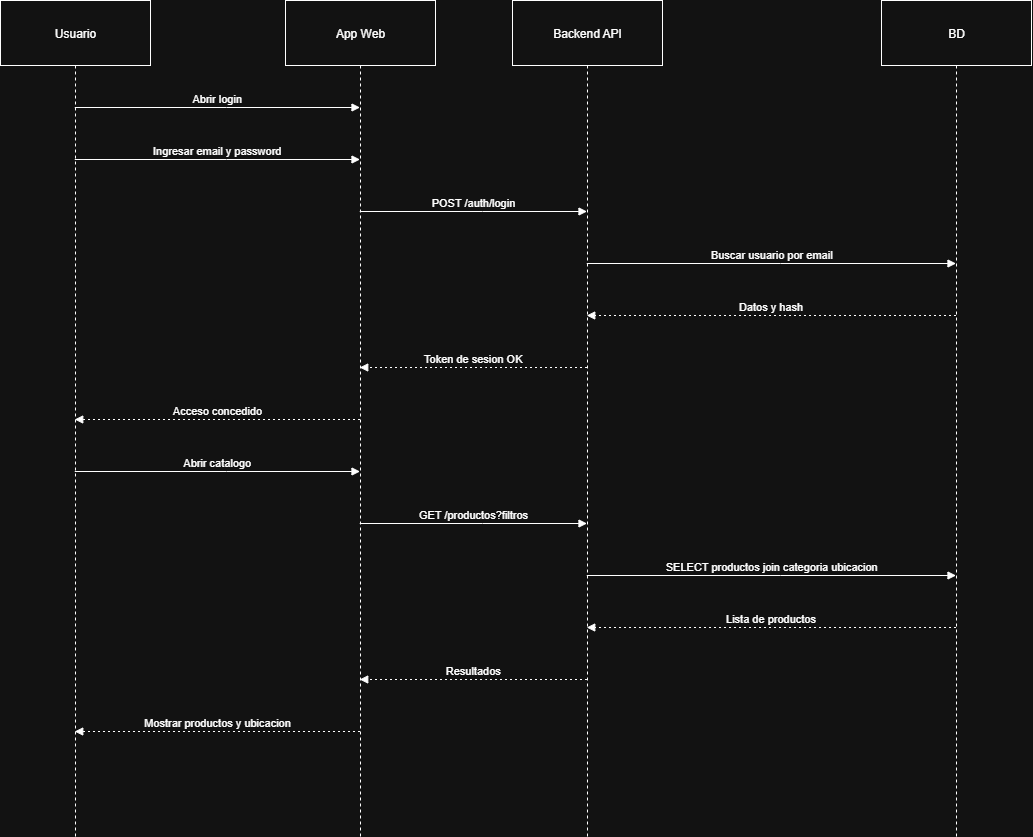

The diagram above was exported from draw.io. Its source (the exported page's mxGraphModel, read from the mxfile embedded in the PNG):
<mxGraphModel dx="1773" dy="983" grid="1" gridSize="10" guides="1" tooltips="1" connect="1" arrows="1" fold="1" page="1" pageScale="1" pageWidth="827" pageHeight="1169" math="0" shadow="0">
  <root>
    <mxCell id="0" />
    <mxCell id="1" parent="0" />
    <mxCell id="6txgQEcCaAIme8khXJOC-549" value="Usuario" style="shape=umlLifeline;perimeter=lifelinePerimeter;whiteSpace=wrap;container=1;dropTarget=0;collapsible=0;recursiveResize=0;outlineConnect=0;portConstraint=eastwest;newEdgeStyle={&quot;edgeStyle&quot;:&quot;elbowEdgeStyle&quot;,&quot;elbow&quot;:&quot;vertical&quot;,&quot;curved&quot;:0,&quot;rounded&quot;:0};size=65;" vertex="1" parent="1">
      <mxGeometry x="20" y="340" width="150" height="836" as="geometry" />
    </mxCell>
    <mxCell id="6txgQEcCaAIme8khXJOC-550" value="App Web" style="shape=umlLifeline;perimeter=lifelinePerimeter;whiteSpace=wrap;container=1;dropTarget=0;collapsible=0;recursiveResize=0;outlineConnect=0;portConstraint=eastwest;newEdgeStyle={&quot;edgeStyle&quot;:&quot;elbowEdgeStyle&quot;,&quot;elbow&quot;:&quot;vertical&quot;,&quot;curved&quot;:0,&quot;rounded&quot;:0};size=65;" vertex="1" parent="1">
      <mxGeometry x="305" y="340" width="150" height="836" as="geometry" />
    </mxCell>
    <mxCell id="6txgQEcCaAIme8khXJOC-551" value="Backend API" style="shape=umlLifeline;perimeter=lifelinePerimeter;whiteSpace=wrap;container=1;dropTarget=0;collapsible=0;recursiveResize=0;outlineConnect=0;portConstraint=eastwest;newEdgeStyle={&quot;edgeStyle&quot;:&quot;elbowEdgeStyle&quot;,&quot;elbow&quot;:&quot;vertical&quot;,&quot;curved&quot;:0,&quot;rounded&quot;:0};size=65;" vertex="1" parent="1">
      <mxGeometry x="532" y="340" width="150" height="836" as="geometry" />
    </mxCell>
    <mxCell id="6txgQEcCaAIme8khXJOC-552" value="BD" style="shape=umlLifeline;perimeter=lifelinePerimeter;whiteSpace=wrap;container=1;dropTarget=0;collapsible=0;recursiveResize=0;outlineConnect=0;portConstraint=eastwest;newEdgeStyle={&quot;edgeStyle&quot;:&quot;elbowEdgeStyle&quot;,&quot;elbow&quot;:&quot;vertical&quot;,&quot;curved&quot;:0,&quot;rounded&quot;:0};size=65;" vertex="1" parent="1">
      <mxGeometry x="901" y="340" width="150" height="836" as="geometry" />
    </mxCell>
    <mxCell id="6txgQEcCaAIme8khXJOC-553" value="Abrir login" style="verticalAlign=bottom;edgeStyle=elbowEdgeStyle;elbow=vertical;curved=0;rounded=0;endArrow=block;" edge="1" parent="1" source="6txgQEcCaAIme8khXJOC-549" target="6txgQEcCaAIme8khXJOC-550">
      <mxGeometry relative="1" as="geometry">
        <Array as="points">
          <mxPoint x="246" y="447" />
        </Array>
      </mxGeometry>
    </mxCell>
    <mxCell id="6txgQEcCaAIme8khXJOC-554" value="Ingresar email y password" style="verticalAlign=bottom;edgeStyle=elbowEdgeStyle;elbow=vertical;curved=0;rounded=0;endArrow=block;" edge="1" parent="1" source="6txgQEcCaAIme8khXJOC-549" target="6txgQEcCaAIme8khXJOC-550">
      <mxGeometry relative="1" as="geometry">
        <Array as="points">
          <mxPoint x="246" y="499" />
        </Array>
      </mxGeometry>
    </mxCell>
    <mxCell id="6txgQEcCaAIme8khXJOC-555" value="POST /auth/login" style="verticalAlign=bottom;edgeStyle=elbowEdgeStyle;elbow=vertical;curved=0;rounded=0;endArrow=block;" edge="1" parent="1" source="6txgQEcCaAIme8khXJOC-550" target="6txgQEcCaAIme8khXJOC-551">
      <mxGeometry relative="1" as="geometry">
        <Array as="points">
          <mxPoint x="502" y="551" />
        </Array>
      </mxGeometry>
    </mxCell>
    <mxCell id="6txgQEcCaAIme8khXJOC-556" value="Buscar usuario por email" style="verticalAlign=bottom;edgeStyle=elbowEdgeStyle;elbow=vertical;curved=0;rounded=0;endArrow=block;" edge="1" parent="1" source="6txgQEcCaAIme8khXJOC-551" target="6txgQEcCaAIme8khXJOC-552">
      <mxGeometry relative="1" as="geometry">
        <Array as="points">
          <mxPoint x="800" y="603" />
        </Array>
      </mxGeometry>
    </mxCell>
    <mxCell id="6txgQEcCaAIme8khXJOC-557" value="Datos y hash" style="verticalAlign=bottom;edgeStyle=elbowEdgeStyle;elbow=vertical;curved=0;rounded=0;dashed=1;dashPattern=2 3;endArrow=block;" edge="1" parent="1" source="6txgQEcCaAIme8khXJOC-552" target="6txgQEcCaAIme8khXJOC-551">
      <mxGeometry relative="1" as="geometry">
        <Array as="points">
          <mxPoint x="803" y="655" />
        </Array>
      </mxGeometry>
    </mxCell>
    <mxCell id="6txgQEcCaAIme8khXJOC-558" value="Token de sesion OK" style="verticalAlign=bottom;edgeStyle=elbowEdgeStyle;elbow=vertical;curved=0;rounded=0;dashed=1;dashPattern=2 3;endArrow=block;" edge="1" parent="1" source="6txgQEcCaAIme8khXJOC-551" target="6txgQEcCaAIme8khXJOC-550">
      <mxGeometry relative="1" as="geometry">
        <Array as="points">
          <mxPoint x="505" y="707" />
        </Array>
      </mxGeometry>
    </mxCell>
    <mxCell id="6txgQEcCaAIme8khXJOC-559" value="Acceso concedido" style="verticalAlign=bottom;edgeStyle=elbowEdgeStyle;elbow=vertical;curved=0;rounded=0;dashed=1;dashPattern=2 3;endArrow=block;" edge="1" parent="1" source="6txgQEcCaAIme8khXJOC-550" target="6txgQEcCaAIme8khXJOC-549">
      <mxGeometry relative="1" as="geometry">
        <Array as="points">
          <mxPoint x="249" y="759" />
        </Array>
      </mxGeometry>
    </mxCell>
    <mxCell id="6txgQEcCaAIme8khXJOC-560" value="Abrir catalogo" style="verticalAlign=bottom;edgeStyle=elbowEdgeStyle;elbow=vertical;curved=0;rounded=0;endArrow=block;" edge="1" parent="1" source="6txgQEcCaAIme8khXJOC-549" target="6txgQEcCaAIme8khXJOC-550">
      <mxGeometry relative="1" as="geometry">
        <Array as="points">
          <mxPoint x="246" y="811" />
        </Array>
      </mxGeometry>
    </mxCell>
    <mxCell id="6txgQEcCaAIme8khXJOC-561" value="GET /productos?filtros" style="verticalAlign=bottom;edgeStyle=elbowEdgeStyle;elbow=vertical;curved=0;rounded=0;endArrow=block;" edge="1" parent="1" source="6txgQEcCaAIme8khXJOC-550" target="6txgQEcCaAIme8khXJOC-551">
      <mxGeometry relative="1" as="geometry">
        <Array as="points">
          <mxPoint x="502" y="863" />
        </Array>
      </mxGeometry>
    </mxCell>
    <mxCell id="6txgQEcCaAIme8khXJOC-562" value="SELECT productos join categoria ubicacion" style="verticalAlign=bottom;edgeStyle=elbowEdgeStyle;elbow=vertical;curved=0;rounded=0;endArrow=block;" edge="1" parent="1" source="6txgQEcCaAIme8khXJOC-551" target="6txgQEcCaAIme8khXJOC-552">
      <mxGeometry relative="1" as="geometry">
        <Array as="points">
          <mxPoint x="800" y="915" />
        </Array>
      </mxGeometry>
    </mxCell>
    <mxCell id="6txgQEcCaAIme8khXJOC-563" value="Lista de productos" style="verticalAlign=bottom;edgeStyle=elbowEdgeStyle;elbow=vertical;curved=0;rounded=0;dashed=1;dashPattern=2 3;endArrow=block;" edge="1" parent="1" source="6txgQEcCaAIme8khXJOC-552" target="6txgQEcCaAIme8khXJOC-551">
      <mxGeometry relative="1" as="geometry">
        <Array as="points">
          <mxPoint x="803" y="967" />
        </Array>
      </mxGeometry>
    </mxCell>
    <mxCell id="6txgQEcCaAIme8khXJOC-564" value="Resultados" style="verticalAlign=bottom;edgeStyle=elbowEdgeStyle;elbow=vertical;curved=0;rounded=0;dashed=1;dashPattern=2 3;endArrow=block;" edge="1" parent="1" source="6txgQEcCaAIme8khXJOC-551" target="6txgQEcCaAIme8khXJOC-550">
      <mxGeometry relative="1" as="geometry">
        <Array as="points">
          <mxPoint x="505" y="1019" />
        </Array>
      </mxGeometry>
    </mxCell>
    <mxCell id="6txgQEcCaAIme8khXJOC-565" value="Mostrar productos y ubicacion" style="verticalAlign=bottom;edgeStyle=elbowEdgeStyle;elbow=vertical;curved=0;rounded=0;dashed=1;dashPattern=2 3;endArrow=block;" edge="1" parent="1" source="6txgQEcCaAIme8khXJOC-550" target="6txgQEcCaAIme8khXJOC-549">
      <mxGeometry relative="1" as="geometry">
        <Array as="points">
          <mxPoint x="249" y="1071" />
        </Array>
      </mxGeometry>
    </mxCell>
  </root>
</mxGraphModel>